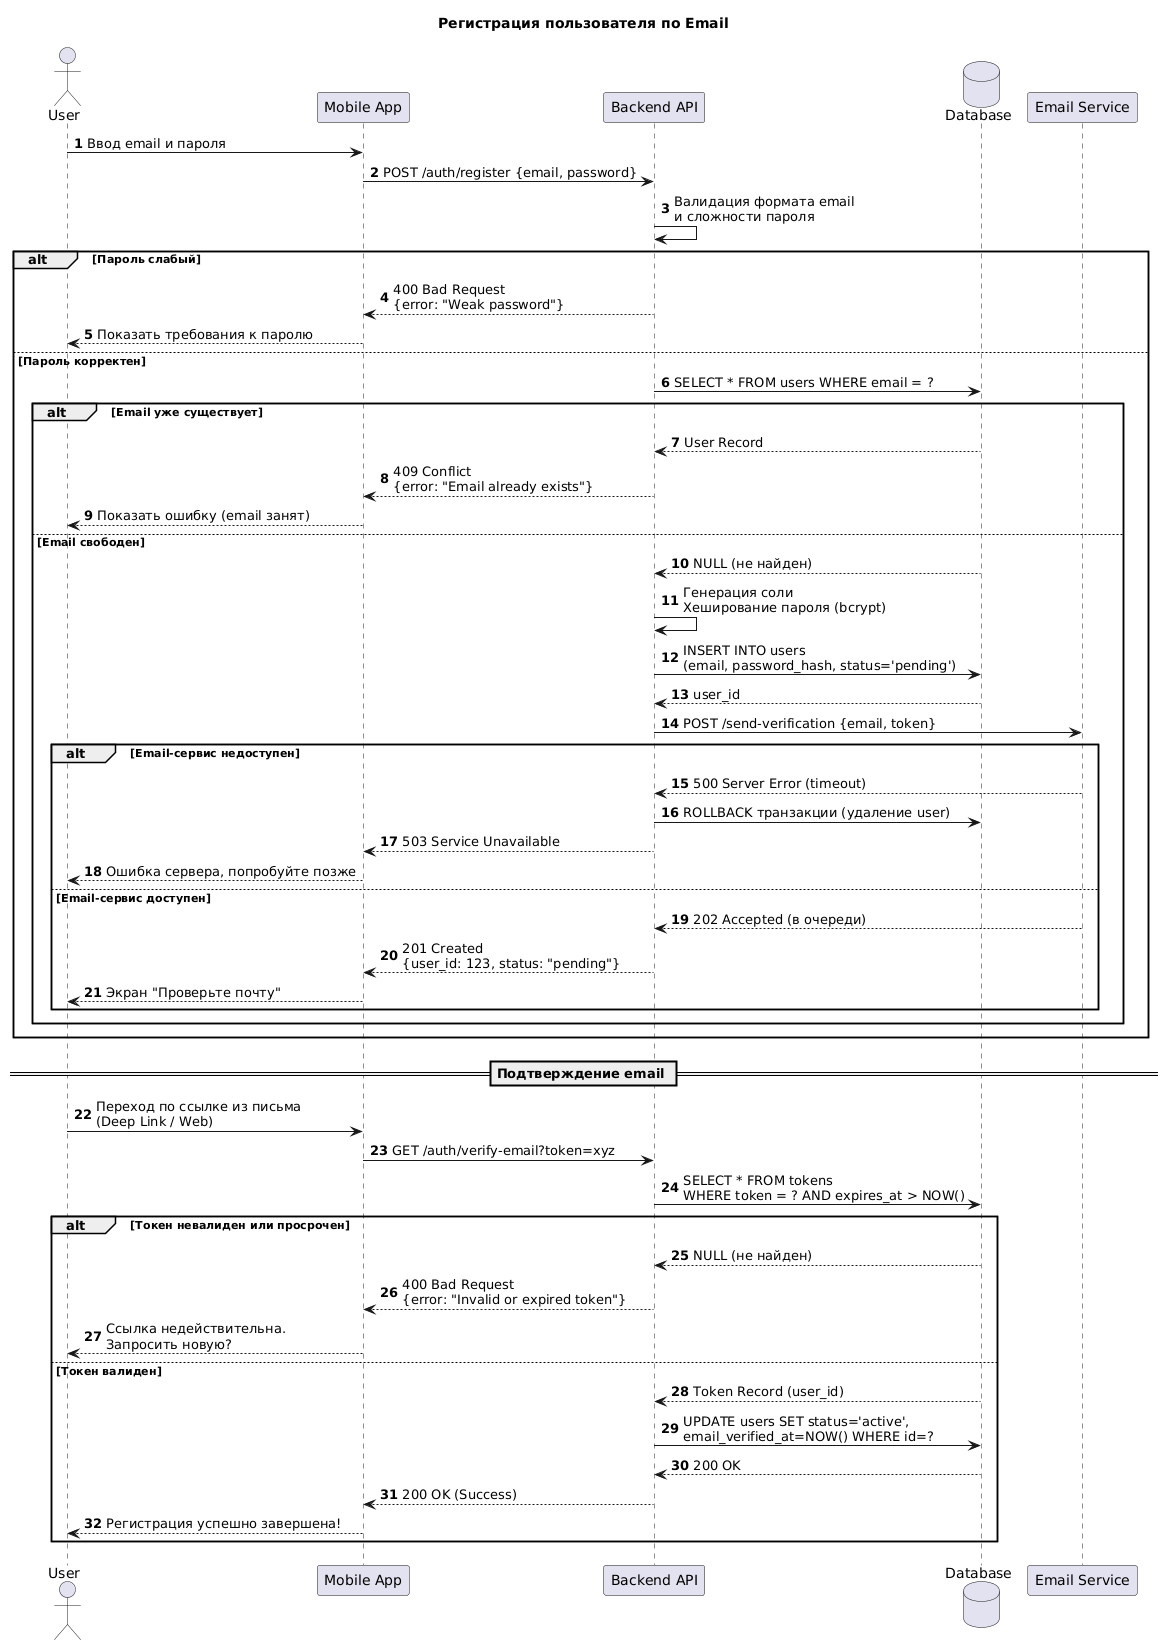

The diagram above was rendered by PlantUML. Its source (embedded in the PNG):
@startuml
title Регистрация пользователя по Email

autonumber

actor User as U
participant "Mobile App" as App
participant "Backend API" as API
database "Database" as DB
participant "Email Service" as Mail

U -> App: Ввод email и пароля
App -> API: POST /auth/register {email, password}

API -> API: Валидация формата email\nи сложности пароля

alt Пароль слабый
    API --> App: 400 Bad Request\n{error: "Weak password"}
    App --> U: Показать требования к паролю

else Пароль корректен
    API -> DB: SELECT * FROM users WHERE email = ?
    
    alt Email уже существует
        DB --> API: User Record
        API --> App: 409 Conflict\n{error: "Email already exists"}
        App --> U: Показать ошибку (email занят)

    else Email свободен
        DB --> API: NULL (не найден)
        API -> API: Генерация соли\nХеширование пароля (bcrypt)
        
        API -> DB: INSERT INTO users\n(email, password_hash, status='pending')
        DB --> API: user_id
        
        API -> Mail: POST /send-verification {email, token}
        
        alt Email-сервис недоступен
            Mail --> API: 500 Server Error (timeout)
            API -> DB: ROLLBACK транзакции (удаление user)
            API --> App: 503 Service Unavailable
            App --> U: Ошибка сервера, попробуйте позже
        else Email-сервис доступен
            Mail --> API: 202 Accepted (в очереди)
            API --> App: 201 Created\n{user_id: 123, status: "pending"}
            App --> U: Экран "Проверьте почту"
        end
    end
end

== Подтверждение email ==

U -> App: Переход по ссылке из письма\n(Deep Link / Web)
App -> API: GET /auth/verify-email?token=xyz

API -> DB: SELECT * FROM tokens\nWHERE token = ? AND expires_at > NOW()

alt Токен невалиден или просрочен
    DB --> API: NULL (не найден)
    API --> App: 400 Bad Request\n{error: "Invalid or expired token"}
    App --> U: Ссылка недействительна.\nЗапросить новую?
else Токен валиден
    DB --> API: Token Record (user_id)
    API -> DB: UPDATE users SET status='active',\nemail_verified_at=NOW() WHERE id=?
    DB --> API: 200 OK
    API --> App: 200 OK (Success)
    App --> U: Регистрация успешно завершена!
end
@enduml